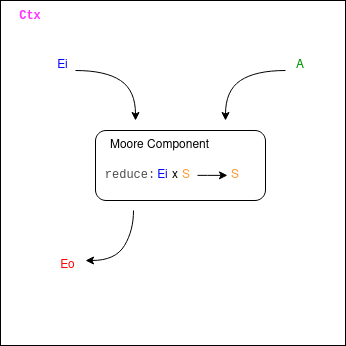

The diagram above was exported from draw.io. Its source (the exported page's mxGraphModel, read from the mxfile embedded in the PNG):
<mxGraphModel dx="813" dy="453" grid="1" gridSize="10" guides="1" tooltips="1" connect="1" arrows="1" fold="1" page="1" pageScale="1" pageWidth="850" pageHeight="1100" math="0" shadow="0">
  <root>
    <mxCell id="0" />
    <mxCell id="1" parent="0" />
    <mxCell id="sP_mbhHUx3hDyhSvtBsg-2" value="" style="rounded=1;whiteSpace=wrap;html=1;" vertex="1" parent="1">
      <mxGeometry x="360" y="350" width="170" height="70" as="geometry" />
    </mxCell>
    <mxCell id="sP_mbhHUx3hDyhSvtBsg-3" value="Moore Component" style="text;html=1;strokeColor=none;fillColor=none;align=center;verticalAlign=middle;whiteSpace=wrap;rounded=0;" vertex="1" parent="1">
      <mxGeometry x="357" y="350" width="135" height="30" as="geometry" />
    </mxCell>
    <mxCell id="sP_mbhHUx3hDyhSvtBsg-4" value="&lt;div&gt;Ei&lt;/div&gt;" style="text;html=1;strokeColor=none;fillColor=none;align=center;verticalAlign=middle;whiteSpace=wrap;rounded=0;fontColor=#0000FF;" vertex="1" parent="1">
      <mxGeometry x="320.5" y="275" width="13" height="20" as="geometry" />
    </mxCell>
    <mxCell id="sP_mbhHUx3hDyhSvtBsg-5" value="&lt;div&gt;Eo&lt;/div&gt;" style="text;html=1;strokeColor=none;fillColor=none;align=center;verticalAlign=middle;whiteSpace=wrap;rounded=0;fontColor=#FF0000;" vertex="1" parent="1">
      <mxGeometry x="320.5" y="470" width="23" height="30" as="geometry" />
    </mxCell>
    <mxCell id="sP_mbhHUx3hDyhSvtBsg-6" value="" style="curved=1;endArrow=classic;html=1;rounded=0;" edge="1" parent="1">
      <mxGeometry width="50" height="50" relative="1" as="geometry">
        <mxPoint x="340" y="290" as="sourcePoint" />
        <mxPoint x="400" y="340" as="targetPoint" />
        <Array as="points">
          <mxPoint x="370" y="290" />
          <mxPoint x="400" y="310" />
        </Array>
      </mxGeometry>
    </mxCell>
    <mxCell id="sP_mbhHUx3hDyhSvtBsg-7" value="S" style="text;html=1;align=center;verticalAlign=middle;whiteSpace=wrap;rounded=0;fontColor=#FF9933;" vertex="1" parent="1">
      <mxGeometry x="446" y="385" width="10" height="20" as="geometry" />
    </mxCell>
    <mxCell id="sP_mbhHUx3hDyhSvtBsg-8" value="x" style="text;html=1;strokeColor=none;fillColor=none;align=center;verticalAlign=middle;whiteSpace=wrap;rounded=0;" vertex="1" parent="1">
      <mxGeometry x="430" y="385" width="20" height="20" as="geometry" />
    </mxCell>
    <mxCell id="sP_mbhHUx3hDyhSvtBsg-9" value="&lt;font color=&quot;#0000FF&quot;&gt;Ei&lt;/font&gt;" style="text;html=1;strokeColor=none;fillColor=none;align=center;verticalAlign=middle;whiteSpace=wrap;rounded=0;fontColor=#FF9933;" vertex="1" parent="1">
      <mxGeometry x="425" y="380" width="5" height="30" as="geometry" />
    </mxCell>
    <mxCell id="sP_mbhHUx3hDyhSvtBsg-14" value="&lt;font color=&quot;#009900&quot;&gt;A&lt;/font&gt;" style="text;html=1;strokeColor=none;fillColor=none;align=center;verticalAlign=middle;whiteSpace=wrap;rounded=0;fontColor=#FF0000;" vertex="1" parent="1">
      <mxGeometry x="560" y="270" width="10" height="30" as="geometry" />
    </mxCell>
    <mxCell id="sP_mbhHUx3hDyhSvtBsg-20" value="" style="endArrow=classic;html=1;rounded=0;fontColor=#009900;" edge="1" parent="1">
      <mxGeometry width="50" height="50" relative="1" as="geometry">
        <mxPoint x="462" y="394.86" as="sourcePoint" />
        <mxPoint x="492" y="394.86" as="targetPoint" />
        <Array as="points">
          <mxPoint x="472" y="394.86" />
        </Array>
      </mxGeometry>
    </mxCell>
    <mxCell id="sP_mbhHUx3hDyhSvtBsg-21" value="&lt;font face=&quot;Courier New&quot; color=&quot;#4D4D4D&quot;&gt;reduce:&lt;/font&gt;" style="text;html=1;strokeColor=none;fillColor=none;align=center;verticalAlign=middle;whiteSpace=wrap;rounded=0;fontColor=#009900;" vertex="1" parent="1">
      <mxGeometry x="370" y="380" width="50" height="30" as="geometry" />
    </mxCell>
    <mxCell id="sP_mbhHUx3hDyhSvtBsg-23" value="S" style="text;html=1;align=center;verticalAlign=middle;whiteSpace=wrap;rounded=0;fontColor=#FF9933;" vertex="1" parent="1">
      <mxGeometry x="490" y="385" width="20" height="20" as="geometry" />
    </mxCell>
    <mxCell id="sP_mbhHUx3hDyhSvtBsg-24" value="" style="curved=1;endArrow=classic;html=1;rounded=0;" edge="1" parent="1">
      <mxGeometry width="50" height="50" relative="1" as="geometry">
        <mxPoint x="550" y="290" as="sourcePoint" />
        <mxPoint x="490" y="340" as="targetPoint" />
        <Array as="points">
          <mxPoint x="520" y="290" />
          <mxPoint x="490" y="310" />
        </Array>
      </mxGeometry>
    </mxCell>
    <mxCell id="sP_mbhHUx3hDyhSvtBsg-25" value="" style="curved=1;endArrow=classic;html=1;rounded=0;" edge="1" parent="1">
      <mxGeometry width="50" height="50" relative="1" as="geometry">
        <mxPoint x="398" y="430" as="sourcePoint" />
        <mxPoint x="350" y="480" as="targetPoint" />
        <Array as="points">
          <mxPoint x="398" y="450" />
          <mxPoint x="380" y="480" />
        </Array>
      </mxGeometry>
    </mxCell>
    <mxCell id="sP_mbhHUx3hDyhSvtBsg-29" value="" style="whiteSpace=wrap;html=1;aspect=fixed;fontFamily=Courier New;fontColor=#4D4D4D;textOpacity=0;fillColor=none;" vertex="1" parent="1">
      <mxGeometry x="265" y="220" width="345" height="345" as="geometry" />
    </mxCell>
    <mxCell id="sP_mbhHUx3hDyhSvtBsg-30" value="&lt;div&gt;&lt;b&gt;&lt;font color=&quot;#FF33FF&quot;&gt;Ctx&lt;/font&gt;&lt;/b&gt;&lt;/div&gt;" style="text;html=1;strokeColor=none;fillColor=none;align=center;verticalAlign=middle;whiteSpace=wrap;rounded=0;fontFamily=Courier New;fontColor=#4D4D4D;" vertex="1" parent="1">
      <mxGeometry x="265" y="220" width="60" height="30" as="geometry" />
    </mxCell>
  </root>
</mxGraphModel>